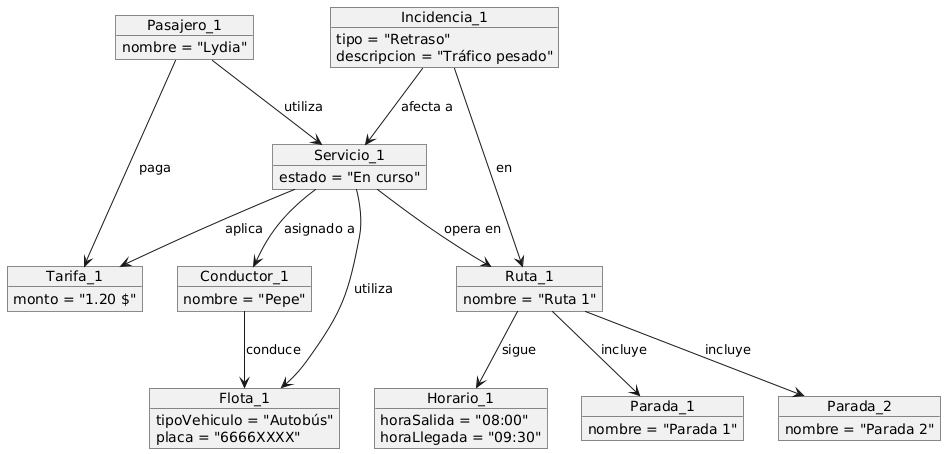

The diagram above was rendered by PlantUML. Its source (embedded in the PNG):
@startuml
object Pasajero_1 {
    nombre = "Lydia"
}

object Conductor_1 {
    nombre = "Pepe"
}

object Incidencia_1 {
    tipo = "Retraso"
    descripcion = "Tráfico pesado"
}

object Ruta_1 {
    nombre = "Ruta 1"
}

object Horario_1 {
    horaSalida = "08:00"
    horaLlegada = "09:30"
}

object Parada_1 {
    nombre = "Parada 1"
}

object Parada_2 {
    nombre = "Parada 2"
}

object Flota_1 {
    tipoVehiculo = "Autobús"
    placa = "6666XXXX"
}

object Tarifa_1 {
    monto = "1.20 $"
}

object Servicio_1 {
    estado = "En curso"
}


Pasajero_1 --> Tarifa_1 : paga
Pasajero_1 --> Servicio_1 : utiliza

Conductor_1 --> Flota_1 : conduce
Servicio_1 --> Ruta_1 : opera en
Servicio_1 --> Conductor_1 : asignado a
Servicio_1 --> Flota_1 : utiliza
Servicio_1 --> Tarifa_1 : aplica

Incidencia_1 --> Servicio_1 : afecta a
Incidencia_1 --> Ruta_1 : en

Ruta_1 --> Parada_1 : incluye
Ruta_1 --> Parada_2 : incluye

Ruta_1 --> Horario_1 : sigue
@enduml